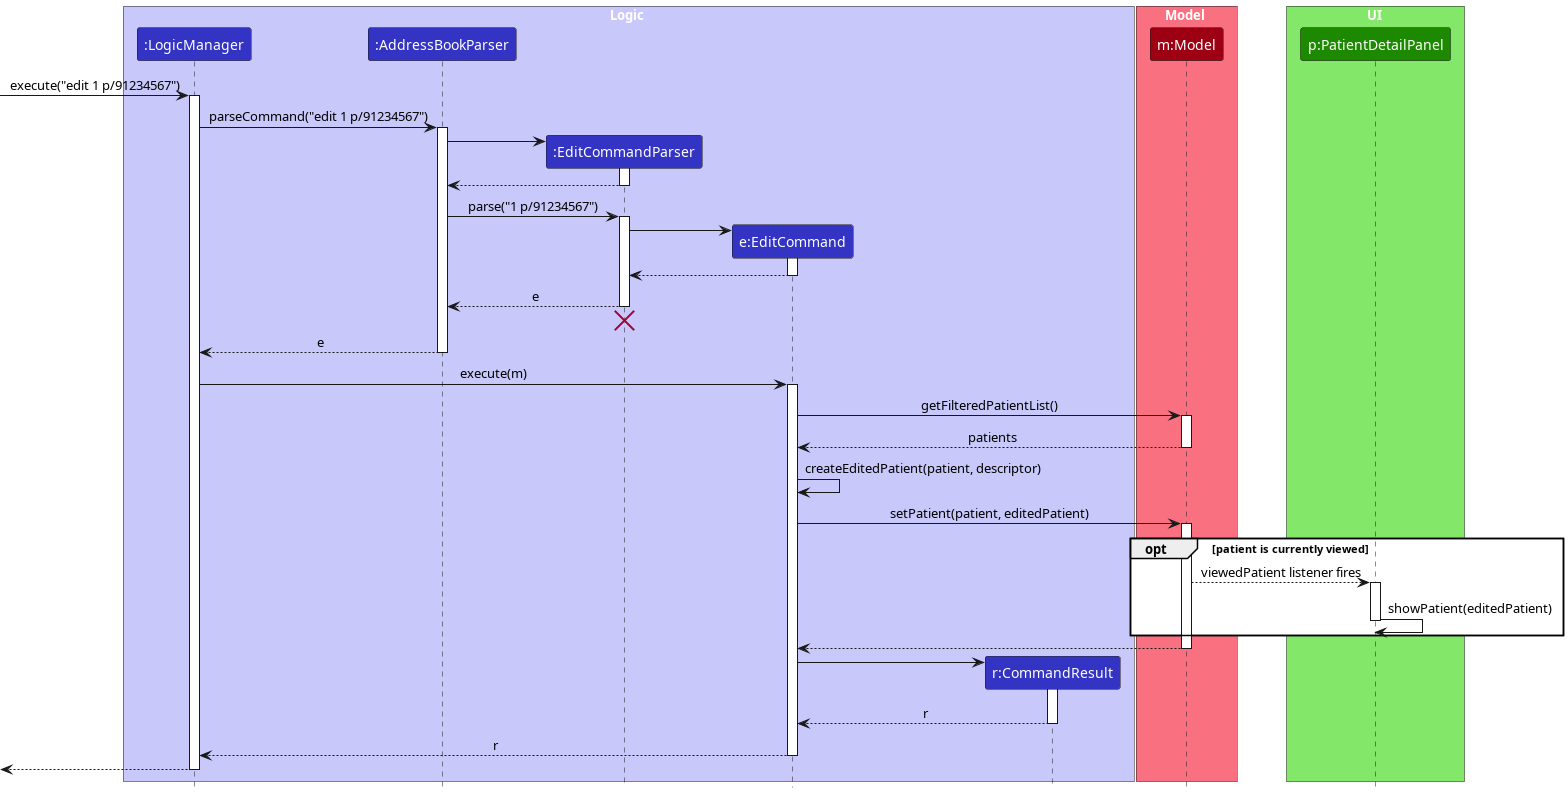

The diagram above was rendered by PlantUML. Its source (embedded in the PNG):
@startuml
!include style.puml
skinparam ArrowFontStyle plain

box Logic LOGIC_COLOR_T1
participant ":LogicManager" as LogicManager LOGIC_COLOR
participant ":AddressBookParser" as AddressBookParser LOGIC_COLOR
participant ":EditCommandParser" as EditCommandParser LOGIC_COLOR
participant "e:EditCommand" as EditCommand LOGIC_COLOR
participant "r:CommandResult" as CommandResult LOGIC_COLOR
end box

box Model MODEL_COLOR_T1
participant "m:Model" as Model MODEL_COLOR
end box

box UI UI_COLOR_T1
participant "p:PatientDetailPanel" as PatientDetailPanel UI_COLOR
end box

[-> LogicManager : execute("edit 1 p/91234567")
activate LogicManager

LogicManager -> AddressBookParser : parseCommand("edit 1 p/91234567")
activate AddressBookParser

create EditCommandParser
AddressBookParser -> EditCommandParser
activate EditCommandParser

EditCommandParser --> AddressBookParser
deactivate EditCommandParser

AddressBookParser -> EditCommandParser : parse("1 p/91234567")
activate EditCommandParser

create EditCommand
EditCommandParser -> EditCommand
activate EditCommand

EditCommand --> EditCommandParser
deactivate EditCommand

EditCommandParser --> AddressBookParser : e
deactivate EditCommandParser
'Hidden arrow to position the destroy marker below the end of the activation bar.
EditCommandParser -[hidden]-> AddressBookParser
destroy EditCommandParser

AddressBookParser --> LogicManager : e
deactivate AddressBookParser

LogicManager -> EditCommand : execute(m)
activate EditCommand

EditCommand -> Model : getFilteredPatientList()
activate Model

Model --> EditCommand : patients
deactivate Model

EditCommand -> EditCommand : createEditedPatient(patient, descriptor)

EditCommand -> Model : setPatient(patient, editedPatient)
activate Model

opt patient is currently viewed
Model --> PatientDetailPanel : viewedPatient listener fires
activate PatientDetailPanel

PatientDetailPanel -> PatientDetailPanel : showPatient(editedPatient)
deactivate PatientDetailPanel
end

Model --> EditCommand
deactivate Model

create CommandResult
EditCommand -> CommandResult
activate CommandResult

CommandResult --> EditCommand : r
deactivate CommandResult

EditCommand --> LogicManager : r
deactivate EditCommand

[<-- LogicManager
deactivate LogicManager
@enduml